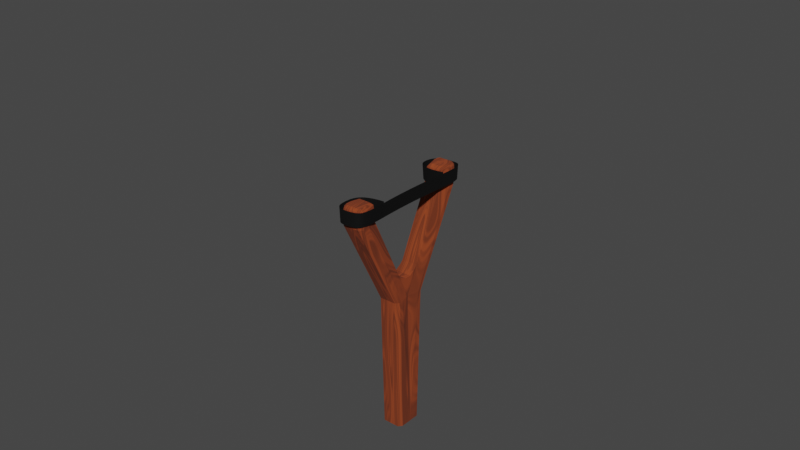 # Source: estilingue.blend  (saved by Blender 3.5.10; exported with 4.5.12 LTS)
import bpy
from mathutils import Matrix  # noqa: F401  (used for matrix-valued properties, if any)

bpy.ops.wm.read_factory_settings(use_empty=True)
scene = bpy.context.scene
scene.name = 'Scene'

# ---- collections
col_collection = bpy.data.collections.new('Collection'); scene.collection.children.link(col_collection)

# ---- materials (node trees are filled in below, after node groups)
mat_madera = bpy.data.materials.new('MADERA')
mat_madera.use_transparent_shadow = False
mat_buracha = bpy.data.materials.new('buracha')
mat_buracha.use_transparent_shadow = False

# ---- material node trees
mat_madera.use_nodes = True; mat_madera.node_tree.nodes.clear()
_N = mat_madera.node_tree.nodes; _L = mat_madera.node_tree.links
n0 = _N.new('ShaderNodeBsdfPrincipled'); n0.name = 'Principled BSDF'; n0.location = (28, 300)
n0.distribution = 'GGX'
n0.subsurface_method = 'RANDOM_WALK_SKIN'
n0.inputs[2].default_value = 1.0
n0.inputs[3].default_value = 1.45
n0.inputs[13].default_value = 0.5045
n0.inputs[27].default_value = (0.0, 0.0, 0.0, 1.0)
n0.inputs[28].default_value = 1.0
n1 = _N.new('ShaderNodeOutputMaterial'); n1.name = 'Material Output'; n1.location = (318, 300)
n2 = _N.new('ShaderNodeRGB'); n2.name = 'RGB'; n2.location = (-410, 112)
n2.hide = True
n2.outputs[0].default_value = (0.159, 0.02843, 0.006512, 1.0)
n3 = _N.new('ShaderNodeMix'); n3.name = 'Mix'; n3.location = (-180, 290)
n3.data_type = 'RGBA'
n4 = _N.new('ShaderNodeTexWave'); n4.name = 'Wave Texture'; n4.location = (-598, 179)
n4.inputs[2].default_value = 4.4
n4.inputs[3].default_value = 9.0
n4.inputs[4].default_value = 11.3
n4.inputs[5].default_value = 0.2154
n4.inputs[6].default_value = -1.0
n5 = _N.new('ShaderNodeTexNoise'); n5.name = 'Musgrave Texture'; n5.location = (-788, 33)
n5.width = 150
n5.normalize = False
n5.inputs[2].default_value = 2.7
n5.inputs[3].default_value = 0.0
n5.inputs[4].default_value = 0.002158
n5.inputs[5].default_value = 3.5
n6 = _N.new('ShaderNodeMapping'); n6.name = 'Mapping'; n6.location = (-966, -46)
n7 = _N.new('ShaderNodeTexCoord'); n7.name = 'Texture Coordinate'; n7.location = (-1143, -101)
n8 = _N.new('ShaderNodeRGB'); n8.name = 'RGB.001'; n8.location = (-410, 90)
n8.hide = True
n8.outputs[0].default_value = (0.307, 0.05079, 0.01012, 1.0)
n9 = _N.new('ShaderNodeMath'); n9.name = 'Math'; n9.location = (-788, 73)
n9.hide = True
n9.operation = 'MULTIPLY'
n9.inputs[1].default_value = 0.9
_L.new(n0.outputs[0], n1.inputs[0])
_L.new(n2.outputs[0], n3.inputs[6])
_L.new(n8.outputs[0], n3.inputs[7])
_L.new(n3.outputs[2], n0.inputs[0])
_L.new(n4.outputs[1], n3.inputs[0])
_L.new(n6.outputs[0], n5.inputs[0])
_L.new(n7.outputs[0], n6.inputs[0])
_L.new(n9.outputs[0], n4.inputs[1])
_L.new(n5.outputs[0], n9.inputs[0])
n1.is_active_output = True
mat_buracha.use_nodes = True; mat_buracha.node_tree.nodes.clear()
_N = mat_buracha.node_tree.nodes; _L = mat_buracha.node_tree.links
n0 = _N.new('ShaderNodeOutputMaterial'); n0.name = 'Material Output'; n0.location = (300, 300)
n1 = _N.new('ShaderNodeBsdfPrincipled'); n1.name = 'Principled BSDF'; n1.location = (10, 300)
n1.distribution = 'GGX'
n1.subsurface_method = 'RANDOM_WALK_SKIN'
n1.inputs[0].default_value = (0.0, 0.0, 0.0, 1.0)
n1.inputs[2].default_value = 0.8455
n1.inputs[3].default_value = 1.45
n1.inputs[13].default_value = 0.3227
n1.inputs[27].default_value = (0.0, 0.0, 0.0, 1.0)
n1.inputs[28].default_value = 1.0
_L.new(n1.outputs[0], n0.inputs[0])
n0.is_active_output = True

# ---- world
world_world = bpy.data.worlds.new('World'); scene.world = world_world
world_world.use_nodes = True; world_world.node_tree.nodes.clear()
_N = world_world.node_tree.nodes; _L = world_world.node_tree.links
n0 = _N.new('ShaderNodeOutputWorld'); n0.name = 'World Output'; n0.location = (300, 300)
n1 = _N.new('ShaderNodeBackground'); n1.name = 'Background'; n1.location = (10, 300)
n1.inputs[0].default_value = (0.05088, 0.05088, 0.05088, 1.0)
_L.new(n1.outputs[0], n0.inputs[0])
n0.is_active_output = True
world_world.color = (0.05088, 0.05088, 0.05088)
world_world.use_sun_shadow = False
world_world.sun_shadow_jitter_overblur = 0.0

# ---- meshes
me_cube_001 = bpy.data.meshes.new('Cube.001')
me_cube_001.from_pydata([(-0.466, -0.07034, -1.072), (-0.466, 0.4078, -0.2807), (-0.466, 0.3813, -1.072), (-0.3363, 0.5349, -1.072), (-0.466, 0.5543, -0.2807), (-0.3363, 0.7088, -0.2807), (0.466, 0.4078, -0.2807), (0.3363, 0.5349, -1.072), (0.466, 0.3813, -1.072), (0.3363, 0.7088, -0.2807), (0.466, 0.5543, -0.2807), (-0.3297, 2.358, 0.3518), (-0.466, 2.275, 0.3013), (-0.4261, 2.329, 0.3362), (-0.2321, 1.998, 0.3518), (-0.3363, 1.804, 0.3008), (-0.3058, 1.887, 0.3368), (-0.2693, 2.652, 0.3518), (-0.3363, 2.727, 0.3028), (-0.3167, 2.734, 0.3374), (-0.3297, 2.574, 0.3518), (-0.466, 2.555, 0.3015), (-0.4261, 2.59, 0.337), (0.3297, 2.574, 0.3518), (0.466, 2.555, 0.3015), (0.4261, 2.59, 0.337), (0.2693, 2.652, 0.3518), (0.3363, 2.727, 0.3028), (0.3167, 2.734, 0.3374), (0.2321, 1.998, 0.3518), (0.3058, 1.887, 0.3368), (0.3297, 2.358, 0.3518), (0.466, 2.275, 0.2986), (0.4261, 2.329, 0.3362), (0.466, -0.07034, -1.072), (-0.3363, -0.07034, -0.2807), (-0.466, -0.5485, -0.2807), (-0.466, -0.522, -1.072), (-0.3363, -0.6756, -1.072), (-0.466, -0.695, -0.2807), (-0.3363, -0.8495, -0.2807), (0.466, -0.5485, -0.2807), (0.3363, -0.07034, -0.2807), (0.3363, -0.6756, -1.072), (0.466, -0.522, -1.072), (0.3363, -0.8495, -0.2807), (0.466, -0.695, -0.2807), (-0.3297, -2.444, 0.3518), (-0.466, -2.425, 0.2986), (-0.4261, -2.415, 0.3362), (-0.2321, -2.084, 0.3518), (-0.3363, -1.954, 0.3008), (-0.3058, -1.973, 0.3368), (-0.2693, -2.738, 0.3518), (-0.3363, -2.877, 0.3028), (-0.3167, -2.819, 0.3374), (-0.3297, -2.66, 0.3518), (-0.466, -2.705, 0.3015), (-0.4261, -2.676, 0.337), (0.3297, -2.66, 0.3518), (0.466, -2.705, 0.3015), (0.4261, -2.676, 0.337), (0.2693, -2.738, 0.3518), (0.3363, -2.877, 0.3028), (0.3167, -2.819, 0.3374), (0.2321, -2.084, 0.3518), (0.3363, -1.954, 0.3008), (0.3058, -1.973, 0.3368), (0.3297, -2.444, 0.3518), (0.466, -2.425, 0.2986), (0.4261, -2.415, 0.3362), (-0.3363, -0.6034, -0.1305), (0.3363, -0.6034, -0.1305), (0.3363, 1.804, 0.3008), (0.3363, 0.4627, -0.1305), (-0.3363, 0.4627, -0.1305), (-0.3363, 0.31, -0.1506), (-0.3363, -0.4507, -0.1506), (-0.3363, 0.07085, -0.1704), (-0.3363, -0.2115, -0.1704), (0.3363, -0.4507, -0.1506), (0.3363, 0.31, -0.1506), (0.3363, -0.2115, -0.1704), (0.3363, 0.07085, -0.1704), (-0.3363, 1.779, 0.2405), (-0.466, 2.252, 0.2389), (-0.466, 2.518, 0.2414), (0.3363, 1.779, 0.2405), (-0.3363, 2.688, 0.2427), (0.3363, 2.688, 0.2427), (0.466, 2.518, 0.2414), (0.466, 2.252, 0.2389), (-0.3363, -1.92, 0.2405), (-0.466, -2.392, 0.2389), (-0.466, -2.659, 0.2414), (0.3363, -1.92, 0.2405), (-0.3363, -2.829, 0.2427), (0.3363, -2.829, 0.2427), (0.466, -2.659, 0.2414), (0.466, -2.392, 0.2389)], [], [(88, 5, 4, 86), (89, 27, 24, 90), (84, 87, 73, 15), (3, 5, 9, 7), (8, 10, 6, 42, 34), (2, 3, 7, 8, 34, 0), (87, 74, 42, 6, 91), (23, 26, 17, 20, 11, 14, 29, 31), (5, 3, 2, 4), (10, 8, 7, 9), (91, 90, 24, 32), (86, 85, 12, 21), (89, 88, 18, 27), (0, 35, 1, 4, 2), (26, 23, 25, 28), (28, 25, 24, 27), (31, 29, 30, 33), (33, 30, 73, 32), (14, 11, 13, 16), (16, 13, 12, 15), (20, 17, 19, 22), (22, 19, 18, 21), (29, 14, 16, 30), (30, 16, 15, 73), (11, 20, 22, 13), (13, 22, 21, 12), (17, 26, 28, 19), (19, 28, 27, 18), (23, 31, 33, 25), (25, 33, 32, 24), (85, 84, 15, 12), (96, 94, 39, 40), (97, 98, 60, 63), (92, 51, 66, 95), (38, 43, 45, 40), (44, 34, 42, 41, 46), (37, 0, 34, 44, 43, 38), (95, 99, 41, 42, 72), (59, 68, 65, 50, 47, 56, 53, 62), (40, 39, 37, 38), (46, 45, 43, 44), (99, 69, 60, 98), (94, 57, 48, 93), (97, 63, 54, 96), (0, 37, 39, 36, 35), (62, 64, 61, 59), (64, 63, 60, 61), (68, 70, 67, 65), (70, 69, 66, 67), (50, 52, 49, 47), (52, 51, 48, 49), (56, 58, 55, 53), (58, 57, 54, 55), (65, 67, 52, 50), (67, 66, 51, 52), (47, 49, 58, 56), (49, 48, 57, 58), (53, 55, 64, 62), (55, 54, 63, 64), (59, 61, 70, 68), (61, 60, 69, 70), (92, 93, 48, 51), (72, 71, 77, 80), (35, 71, 77, 79, 78, 76, 75), (42, 74, 81, 83, 82, 80, 72), (76, 81, 83, 78), (78, 83, 82, 79), (79, 82, 80, 77), (81, 76, 75, 74), (35, 36, 93, 92, 71), (45, 97, 96, 40), (39, 94, 93, 36), (41, 99, 98, 46), (66, 69, 99, 95), (71, 92, 95, 72), (45, 46, 98, 97), (54, 57, 94, 96), (35, 75, 84, 85, 1), (9, 5, 88, 89), (4, 1, 85, 86), (6, 10, 90, 91), (73, 87, 91, 32), (75, 74, 87, 84), (9, 89, 90, 10), (18, 88, 86, 21)])
_uv = me_cube_001.uv_layers.new(name='UVMap')
_uv.uv.foreach_set('vector', [0.625, 0.2848, 0.625, 0.2848, 0.625, 0.2004, 0.625, 0.2039, 0.625, 0.4652, 0.625, 0.4652, 0.625, 0.5457, 0.625, 0.5461, 0.625, 0.1044, 0.625, 0.6456, 0.625, 0.6456, 0.625, 0.1044, 0.375, 0.2848, 0.625, 0.2848, 0.625, 0.4652, 0.375, 0.4652, 0.375, 0.5635, 0.625, 0.5496, 0.625, 0.5966, 0.5983, 0.75, 0.375, 0.75, 0.125, 0.5635, 0.1598, 0.5, 0.3402, 0.5, 0.375, 0.5635, 0.375, 0.75, 0.125, 0.75, 0.625, 0.6456, 0.625, 0.6456, 0.625, 0.6456, 0.625, 0.5966, 0.625, 0.6167, 0.6616, 0.5579, 0.6778, 0.5368, 0.8222, 0.5368, 0.8384, 0.5579, 0.8384, 0.6162, 0.8122, 0.7132, 0.6878, 0.7132, 0.6616, 0.6162, 0.625, 0.2848, 0.375, 0.2848, 0.375, 0.1865, 0.625, 0.2004, 0.625, 0.5496, 0.375, 0.5635, 0.375, 0.4652, 0.625, 0.4652, 0.625, 0.6167, 0.625, 0.5461, 0.625, 0.5457, 0.625, 0.619, 0.625, 0.2039, 0.625, 0.1333, 0.625, 0.131, 0.625, 0.2043, 0.625, 0.4652, 0.625, 0.2848, 0.625, 0.2848, 0.625, 0.4652, 0.375, 0.0, 0.5983, 0.0, 0.625, 0.1534, 0.625, 0.2004, 0.375, 0.1865, 0.6778, 0.5368, 0.6616, 0.5579, 0.625, 0.5453, 0.6495, 0.5134, 0.625, 0.4888, 0.625, 0.5453, 0.625, 0.5457, 0.625, 0.4652, 0.6616, 0.6162, 0.6878, 0.7132, 0.6598, 0.75, 0.6291, 0.6363, 0.625, 0.624, 0.625, 0.6456, 0.625, 0.6456, 0.625, 0.619, 0.8122, 0.7132, 0.8384, 0.6162, 0.8709, 0.6363, 0.8402, 0.75, 0.625, 0.1044, 0.625, 0.126, 0.625, 0.131, 0.625, 0.1044, 0.8384, 0.5579, 0.8222, 0.5368, 0.8505, 0.5134, 0.875, 0.5453, 0.625, 0.2047, 0.625, 0.2612, 0.625, 0.2848, 0.625, 0.2043, 0.6878, 0.7132, 0.8122, 0.7132, 0.832, 0.75, 0.668, 0.75, 0.625, 0.6211, 0.625, 0.1289, 0.625, 0.1044, 0.625, 0.6456, 0.8384, 0.6162, 0.8384, 0.5579, 0.875, 0.564, 0.875, 0.6211, 0.625, 0.1289, 0.625, 0.186, 0.625, 0.2043, 0.625, 0.131, 0.8222, 0.5368, 0.6778, 0.5368, 0.665, 0.5, 0.835, 0.5, 0.625, 0.29, 0.625, 0.46, 0.625, 0.4652, 0.625, 0.2848, 0.6616, 0.5579, 0.6616, 0.6162, 0.625, 0.6211, 0.625, 0.564, 0.625, 0.564, 0.625, 0.6211, 0.625, 0.619, 0.625, 0.5457, 0.625, 0.1333, 0.625, 0.1044, 0.625, 0.1044, 0.625, 0.131, 0.625, 0.2848, 0.625, 0.2039, 0.625, 0.2004, 0.625, 0.2848, 0.625, 0.4652, 0.625, 0.5461, 0.625, 0.5457, 0.625, 0.4652, 0.625, 0.1044, 0.625, 0.1044, 0.625, 0.6456, 0.625, 0.6456, 0.375, 0.2848, 0.375, 0.4652, 0.625, 0.4652, 0.625, 0.2848, 0.375, 0.5635, 0.375, 0.75, 0.5983, 0.75, 0.625, 0.5966, 0.625, 0.5496, 0.125, 0.5635, 0.125, 0.75, 0.375, 0.75, 0.375, 0.5635, 0.3402, 0.5, 0.1598, 0.5, 0.625, 0.6456, 0.625, 0.6167, 0.625, 0.5966, 0.625, 0.6456, 0.625, 0.6456, 0.6616, 0.5579, 0.6616, 0.6162, 0.6878, 0.7132, 0.8122, 0.7132, 0.8384, 0.6162, 0.8384, 0.5579, 0.8222, 0.5368, 0.6778, 0.5368, 0.625, 0.2848, 0.625, 0.2004, 0.375, 0.1865, 0.375, 0.2848, 0.625, 0.5496, 0.625, 0.4652, 0.375, 0.4652, 0.375, 0.5635, 0.625, 0.6167, 0.625, 0.619, 0.625, 0.5457, 0.625, 0.5461, 0.625, 0.2039, 0.625, 0.2043, 0.625, 0.131, 0.625, 0.1333, 0.625, 0.4652, 0.625, 0.4652, 0.625, 0.2848, 0.625, 0.2848, 0.375, 0.0, 0.375, 0.1865, 0.625, 0.2004, 0.625, 0.1534, 0.5983, 0.0, 0.6778, 0.5368, 0.6495, 0.5134, 0.625, 0.5453, 0.6616, 0.5579, 0.625, 0.4888, 0.625, 0.4652, 0.625, 0.5457, 0.625, 0.5453, 0.6616, 0.6162, 0.6291, 0.6363, 0.6598, 0.75, 0.6878, 0.7132, 0.625, 0.624, 0.625, 0.619, 0.625, 0.6456, 0.625, 0.6456, 0.8122, 0.7132, 0.8402, 0.75, 0.8709, 0.6363, 0.8384, 0.6162, 0.625, 0.1044, 0.625, 0.1044, 0.625, 0.131, 0.625, 0.126, 0.8384, 0.5579, 0.875, 0.5453, 0.8505, 0.5134, 0.8222, 0.5368, 0.625, 0.2047, 0.625, 0.2043, 0.625, 0.2848, 0.625, 0.2612, 0.6878, 0.7132, 0.668, 0.75, 0.832, 0.75, 0.8122, 0.7132, 0.625, 0.6211, 0.625, 0.6456, 0.625, 0.1044, 0.625, 0.1289, 0.8384, 0.6162, 0.875, 0.6211, 0.875, 0.564, 0.8384, 0.5579, 0.625, 0.1289, 0.625, 0.131, 0.625, 0.2043, 0.625, 0.186, 0.8222, 0.5368, 0.835, 0.5, 0.665, 0.5, 0.6778, 0.5368, 0.625, 0.29, 0.625, 0.2848, 0.625, 0.4652, 0.625, 0.46, 0.6616, 0.5579, 0.625, 0.564, 0.625, 0.6211, 0.6616, 0.6162, 0.625, 0.564, 0.625, 0.5457, 0.625, 0.619, 0.625, 0.6211, 0.625, 0.1044, 0.625, 0.1333, 0.625, 0.131, 0.625, 0.1044, 0.625, 0.6456, 0.625, 0.1044, 0.625, 0.1044, 0.625, 0.6456, 0.0, 0.0, 0.0, 0.0, 0.0, 0.0, 0.0, 0.0, 0.0, 0.0, 0.0, 0.0, 0.0, 0.0, 0.0, 0.0, 0.0, 0.0, 0.0, 0.0, 0.0, 0.0, 0.0, 0.0, 0.0, 0.0, 0.0, 0.0, 0.625, 0.1044, 0.625, 0.6456, 0.625, 0.6456, 0.625, 0.1044, 0.625, 0.1044, 0.625, 0.6456, 0.625, 0.6456, 0.625, 0.1044, 0.625, 0.1044, 0.625, 0.6456, 0.625, 0.6456, 0.625, 0.1044, 0.625, 0.6456, 0.625, 0.1044, 0.625, 0.1044, 0.625, 0.6456, 0.625, 0.1044, 0.625, 0.1534, 0.625, 0.1333, 0.625, 0.1044, 0.625, 0.1044, 0.625, 0.4652, 0.625, 0.4652, 0.625, 0.2848, 0.625, 0.2848, 0.625, 0.2004, 0.625, 0.2039, 0.625, 0.1333, 0.625, 0.1534, 0.625, 0.5966, 0.625, 0.6167, 0.625, 0.5461, 0.625, 0.5496, 0.625, 0.6456, 0.625, 0.619, 0.625, 0.6167, 0.625, 0.6456, 0.625, 0.1044, 0.625, 0.1044, 0.625, 0.6456, 0.625, 0.6456, 0.625, 0.4652, 0.625, 0.5496, 0.625, 0.5461, 0.625, 0.4652, 0.625, 0.2848, 0.625, 0.2043, 0.625, 0.2039, 0.625, 0.2848, 0.625, 0.1044, 0.625, 0.1044, 0.625, 0.1044, 0.625, 0.1333, 0.625, 0.1534, 0.625, 0.4652, 0.625, 0.2848, 0.625, 0.2848, 0.625, 0.4652, 0.625, 0.2004, 0.625, 0.1534, 0.625, 0.1333, 0.625, 0.2039, 0.625, 0.5966, 0.625, 0.5496, 0.625, 0.5461, 0.625, 0.6167, 0.625, 0.6456, 0.625, 0.6456, 0.625, 0.6167, 0.625, 0.619, 0.625, 0.1044, 0.625, 0.6456, 0.625, 0.6456, 0.625, 0.1044, 0.625, 0.4652, 0.625, 0.4652, 0.625, 0.5461, 0.625, 0.5496, 0.625, 0.2848, 0.625, 0.2848, 0.625, 0.2039, 0.625, 0.2043])
me_cube_001.materials.append(mat_madera)
me_cube_001.update()

# ---- curves / text
cu_nurbspath = bpy.data.curves.new('NurbsPath', 'CURVE')
cu_nurbspath.dimensions = '3D'
_sp = cu_nurbspath.splines.new('NURBS'); _sp.points.add(15)
_sp.points.foreach_set('co', [-1.11, -0.007819, 0.007799, 1.0, -1.106, 0.1436, -6.706e-08, 1.0, -1.66, 0.1445, 0.0, 1.0, -2.136, 0.1616, 1.49e-07, 1.0, -2.03, 0.03323, 0.0, 1.0, -1.973, -0.01445, -5.029e-08, 1.0, -1.0, 0.0, 0.0, 1.0, 0.0, 0.0, 0.0, 1.0, 0.9798, -0.007244, 5.693e-08, 1.0, 2.115, -0.03014, 2.887e-08, 1.0, 2.098, 0.03118, 0.0, 1.0, 2.088, 0.09194, 0.0, 1.0, 2.037, 0.1385, -0.004517, 1.0, 1.697, 0.163, 0.0, 1.0, 1.188, 0.1396, 1.863e-09, 1.0, 1.28, -0.01755, 0.007799, 1.0])
_sp.order_u = 5
_sp.order_v = 0
_sp.use_endpoint_u = True
cu_nurbspath.materials.append(mat_buracha)
cu_nurbspath.use_path = True
cu_nurbspath.bevel_profile.use_clip = True
cu_nurbspath.extrude = 0.04
cu_nurbspath.fill_mode = 'FULL'
cu_nurbspath.use_map_taper = True

# ---- objects
ob_cube = bpy.data.objects.new('Cube', me_cube_001)
ob_nurbspath = bpy.data.objects.new('NurbsPath', cu_nurbspath)

# ---- transforms, parenting, visibility, modifiers, constraints
ob_cube.location = (2.706, 0.009444, 2.752)
ob_cube.scale = (0.1389, 0.1343, 1.0)
ob_nurbspath.location = (2.775, -0.007148, 3.054)
ob_nurbspath.rotation_euler = (0.0, -0.0, 1.571)
ob_nurbspath.scale = (0.1875, 1.0, 1.0)

# ---- collection membership
col_collection.objects.link(ob_cube)
col_collection.objects.link(ob_nurbspath)

# ---- scene / render settings (as saved in the file)
scene.frame_start = 1; scene.frame_end = 250; scene.frame_set(1)
scene.render.engine = 'BLENDER_EEVEE_NEXT'
scene.cycles.sampling_pattern = 'TABULATED_SOBOL'
scene.view_settings.view_transform = 'Filmic'
bpy.context.view_layer.update()

# ---- added for rendering (the .blend has no active camera and no usable light): camera, sun
cam_auto = bpy.data.cameras.new('AutoCamera')
cam_auto.lens = 50.0
cam_auto.sensor_width = 36.0
cam_auto.clip_end = 1000.0
ob_auto_camera = bpy.data.objects.new('AutoCamera', cam_auto)
scene.collection.objects.link(ob_auto_camera)
ob_auto_camera.location = (5.89429, -3.8318, 5.4191)
ob_auto_camera.rotation_euler = (1.09748, -7.21219e-08, 0.694738)
scene.camera = ob_auto_camera
light_auto_sun = bpy.data.lights.new('AutoSun', 'SUN')
light_auto_sun.energy = 3.0
light_auto_sun.angle = 0.0523599
ob_auto_sun = bpy.data.objects.new('AutoSun', light_auto_sun)
scene.collection.objects.link(ob_auto_sun)
ob_auto_sun.rotation_euler = (0.872665, 0.174533, 0.523599)
bpy.context.view_layer.update()

